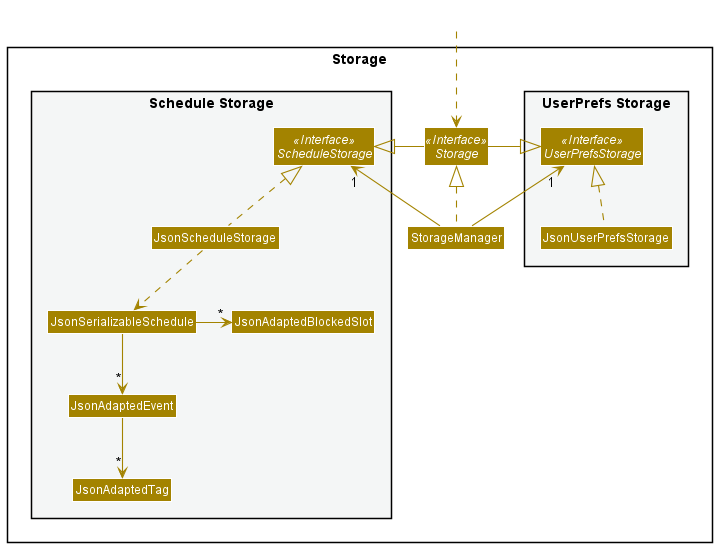

The diagram above was rendered by PlantUML. Its source (embedded in the PNG):
@startuml
!include style.puml
skinparam arrowThickness 1.1
skinparam arrowColor STORAGE_COLOR
skinparam classBackgroundColor STORAGE_COLOR

package Storage{

package "UserPrefs Storage" #F4F6F6{
Interface UserPrefsStorage <<Interface>>
Class JsonUserPrefsStorage
}

Interface Storage <<Interface>>
Class StorageManager

package "Schedule Storage" #F4F6F6{
Interface ScheduleStorage <<Interface>>
Class JsonScheduleStorage
Class JsonSerializableSchedule
Class JsonAdaptedEvent
Class JsonAdaptedTag
Class JsonAdaptedBlockedSlot
}

}

Class HiddenOutside #FFFFFF
HiddenOutside ..> Storage

StorageManager .up.|> Storage
StorageManager -up-> "1" UserPrefsStorage
StorageManager -up-> "1" ScheduleStorage

Storage -left-|> UserPrefsStorage
Storage -right-|> ScheduleStorage

JsonUserPrefsStorage .up.|> UserPrefsStorage
JsonScheduleStorage .up.|> ScheduleStorage
JsonScheduleStorage ..> JsonSerializableSchedule
JsonSerializableSchedule -down-> "*" JsonAdaptedEvent
JsonSerializableSchedule -right-> "*" JsonAdaptedBlockedSlot
JsonAdaptedEvent --> "*" JsonAdaptedTag

@enduml